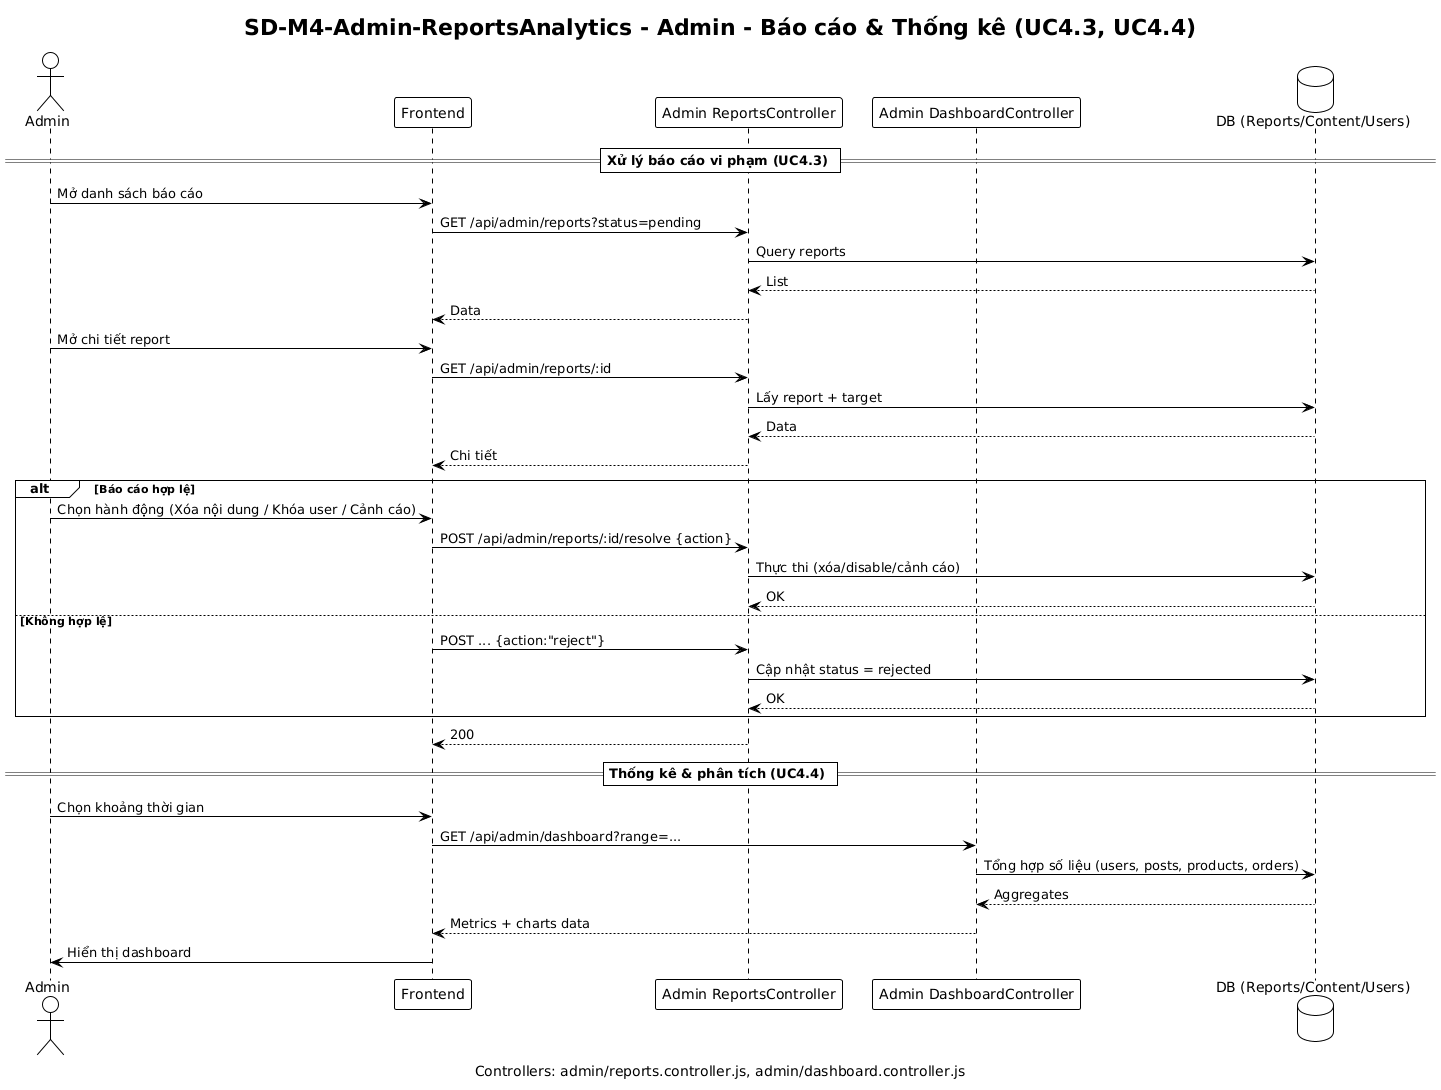

The diagram above was rendered by PlantUML. Its source (embedded in the PNG):
@startuml
!theme plain
title SD-M4-Admin-ReportsAnalytics - Admin - Báo cáo & Thống kê (UC4.3, UC4.4)
caption Controllers: admin/reports.controller.js, admin/dashboard.controller.js

actor Admin
participant Frontend
participant "Admin ReportsController" as AR
participant "Admin DashboardController" as AD
database "DB (Reports/Content/Users)" as DB

== Xử lý báo cáo vi phạm (UC4.3) ==
Admin -> Frontend: Mở danh sách báo cáo
Frontend -> AR: GET /api/admin/reports?status=pending
AR -> DB: Query reports
DB --> AR: List
AR --> Frontend: Data

Admin -> Frontend: Mở chi tiết report
Frontend -> AR: GET /api/admin/reports/:id
AR -> DB: Lấy report + target
DB --> AR: Data
AR --> Frontend: Chi tiết

alt Báo cáo hợp lệ
  Admin -> Frontend: Chọn hành động (Xóa nội dung / Khóa user / Cảnh cáo)
  Frontend -> AR: POST /api/admin/reports/:id/resolve {action}
  AR -> DB: Thực thi (xóa/disable/cảnh cáo)
  DB --> AR: OK
else Không hợp lệ
  Frontend -> AR: POST ... {action:"reject"}
  AR -> DB: Cập nhật status = rejected
  DB --> AR: OK
end
AR --> Frontend: 200

== Thống kê & phân tích (UC4.4) ==
Admin -> Frontend: Chọn khoảng thời gian
Frontend -> AD: GET /api/admin/dashboard?range=...
AD -> DB: Tổng hợp số liệu (users, posts, products, orders)
DB --> AD: Aggregates
AD --> Frontend: Metrics + charts data
Frontend -> Admin: Hiển thị dashboard
@enduml